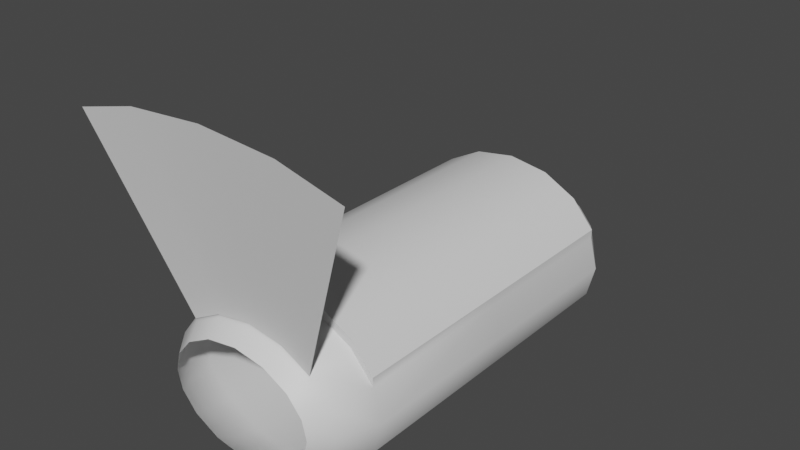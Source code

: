 # Source: Scaling_Tool.blend  (saved by Blender 3.3.6; exported with 4.5.12 LTS)
import bpy
from mathutils import Matrix  # noqa: F401  (used for matrix-valued properties, if any)

bpy.ops.wm.read_factory_settings(use_empty=True)
scene = bpy.context.scene
scene.name = 'Scene'

# ---- collections
col_collection = bpy.data.collections.new('Collection'); scene.collection.children.link(col_collection)

# ---- materials (node trees are filled in below, after node groups)
mat_material = bpy.data.materials.new('Material')
mat_material.alpha_threshold = 0.0
mat_material.use_transparent_shadow = False
mat_material.roughness = 0.5
mat_material.line_color = (0.0, 0.0, 0.0, 1.0)
mat_material_001 = bpy.data.materials.new('Material.001')
mat_material_001.use_transparent_shadow = False
mat_material_002 = bpy.data.materials.new('Material.002')
mat_material_002.use_transparent_shadow = False

# ---- node groups
ng_auto_smooth = bpy.data.node_groups.new('Auto Smooth', 'GeometryNodeTree')
_s = ng_auto_smooth.interface.new_socket(name='Geometry', in_out='OUTPUT', socket_type='NodeSocketGeometry')
_s = ng_auto_smooth.interface.new_socket(name='Geometry', in_out='INPUT', socket_type='NodeSocketGeometry')
_s = ng_auto_smooth.interface.new_socket(name='Angle', in_out='INPUT', socket_type='NodeSocketFloat')
_s.subtype = 'ANGLE'
_s.min_value = 0.0
_s.max_value = 3.142
ng_auto_smooth.is_modifier = True
_N = ng_auto_smooth.nodes; _L = ng_auto_smooth.links
n0 = _N.new('NodeGroupOutput'); n0.name = 'Group Output'; n0.location = (480, -100)
n1 = _N.new('NodeGroupInput'); n1.name = 'Group Input'; n1.location = (-420, -300)
n2 = _N.new('NodeGroupInput'); n2.name = 'Group Input.001'; n2.location = (-60, -100)
n3 = _N.new('GeometryNodeSetShadeSmooth'); n3.name = 'Set Shade Smooth'; n3.location = (120, -100)
n3.domain = 'EDGE'
n4 = _N.new('GeometryNodeSetShadeSmooth'); n4.name = 'Set Shade Smooth.001'; n4.location = (300, -100)
n5 = _N.new('GeometryNodeInputMeshEdgeAngle'); n5.name = 'Edge Angle'; n5.location = (-420, -220)
n6 = _N.new('GeometryNodeInputEdgeSmooth'); n6.name = 'Is Edge Smooth'; n6.location = (-60, -160)
n7 = _N.new('GeometryNodeInputShadeSmooth'); n7.name = 'Is Face Smooth'; n7.location = (-240, -340)
n8 = _N.new('FunctionNodeBooleanMath'); n8.name = 'Boolean Math'; n8.location = (-60, -220)
n9 = _N.new('FunctionNodeCompare'); n9.name = 'Compare'; n9.location = (-240, -180)
n9.operation = 'LESS_EQUAL'
_L.new(n5.outputs[0], n9.inputs[0])
_L.new(n4.outputs[0], n0.inputs[0])
_L.new(n1.outputs[1], n9.inputs[1])
_L.new(n9.outputs[0], n8.inputs[0])
_L.new(n7.outputs[0], n8.inputs[1])
_L.new(n2.outputs[0], n3.inputs[0])
_L.new(n6.outputs[0], n3.inputs[1])
_L.new(n3.outputs[0], n4.inputs[0])
_L.new(n8.outputs[0], n3.inputs[2])
n0.is_active_output = True

# ---- material node trees
mat_material.use_nodes = True; mat_material.node_tree.nodes.clear()
_N = mat_material.node_tree.nodes; _L = mat_material.node_tree.links
n0 = _N.new('ShaderNodeOutputMaterial'); n0.name = 'Material Output'; n0.location = (300, 300)
n1 = _N.new('ShaderNodeBsdfPrincipled'); n1.name = 'Principled BSDF'; n1.location = (10, 300)
n1.distribution = 'GGX'
n1.subsurface_method = 'RANDOM_WALK_SKIN'
n1.inputs[3].default_value = 1.45
n1.inputs[27].default_value = (0.0, 0.0, 0.0, 1.0)
n1.inputs[28].default_value = 1.0
_L.new(n1.outputs[0], n0.inputs[0])
n0.is_active_output = True
mat_material_001.use_nodes = True; mat_material_001.node_tree.nodes.clear()
_N = mat_material_001.node_tree.nodes; _L = mat_material_001.node_tree.links
n0 = _N.new('ShaderNodeBsdfPrincipled'); n0.name = 'Principled BSDF'; n0.location = (10, 300)
n0.distribution = 'GGX'
n0.subsurface_method = 'RANDOM_WALK_SKIN'
n0.inputs[3].default_value = 1.45
n0.inputs[27].default_value = (0.0, 0.0, 0.0, 1.0)
n0.inputs[28].default_value = 1.0
n1 = _N.new('ShaderNodeOutputMaterial'); n1.name = 'Material Output'; n1.location = (300, 300)
_L.new(n0.outputs[0], n1.inputs[0])
n1.is_active_output = True
mat_material_002.use_nodes = True; mat_material_002.node_tree.nodes.clear()
_N = mat_material_002.node_tree.nodes; _L = mat_material_002.node_tree.links
n0 = _N.new('ShaderNodeBsdfPrincipled'); n0.name = 'Principled BSDF'; n0.location = (10, 300)
n0.distribution = 'GGX'
n0.subsurface_method = 'RANDOM_WALK_SKIN'
n0.inputs[3].default_value = 1.45
n0.inputs[27].default_value = (0.0, 0.0, 0.0, 1.0)
n0.inputs[28].default_value = 1.0
n1 = _N.new('ShaderNodeOutputMaterial'); n1.name = 'Material Output'; n1.location = (300, 300)
_L.new(n0.outputs[0], n1.inputs[0])
n1.is_active_output = True

# ---- world
world_world = bpy.data.worlds.new('World'); scene.world = world_world
world_world.use_nodes = True; world_world.node_tree.nodes.clear()
_N = world_world.node_tree.nodes; _L = world_world.node_tree.links
n0 = _N.new('ShaderNodeOutputWorld'); n0.name = 'World Output'; n0.location = (300, 300)
n1 = _N.new('ShaderNodeBackground'); n1.name = 'Background'; n1.location = (10, 300)
n1.inputs[0].default_value = (0.05088, 0.05088, 0.05088, 1.0)
_L.new(n1.outputs[0], n0.inputs[0])
n0.is_active_output = True
world_world.color = (0.05088, 0.05088, 0.05088)
world_world.use_sun_shadow = False
world_world.sun_shadow_jitter_overblur = 0.0

# ---- meshes
me_scaling_tool = bpy.data.meshes.new('Scaling Tool')
me_scaling_tool.from_pydata([(-1.191e-07, 0.2419, -0.06782), (-9.492e-08, 0.1857, -0.1043), (1.268e-07, -0.2888, -0.06782), (9.482e-08, -0.2219, -0.1043), (-0.03924, 0.2419, -0.06168), (-0.0507, 0.1857, -0.09632), (-0.03924, -0.2888, -0.06168), (-0.0507, -0.2219, -0.09632), (-0.07076, 0.2419, -0.0451), (-0.09369, 0.1857, -0.07372), (-0.07076, -0.2888, -0.0451), (-0.09369, -0.2219, -0.07372), (-0.08956, 0.2419, -0.02297), (-0.1224, 0.1857, -0.0399), (-0.08956, -0.2888, -0.02297), (-0.1224, -0.2219, -0.0399), (-0.09536, 0.2419, -1.953e-08), (-0.1325, 0.1857, -2.219e-08), (-0.09536, -0.2888, 2.308e-08), (-0.1325, -0.2219, 2.219e-08), (-0.08956, 0.2419, 0.02297), (-0.1224, 0.1857, 0.0399), (-0.08956, -0.2888, 0.02297), (-0.1224, -0.2219, 0.0399), (-0.07076, 0.2419, 0.0451), (-0.09369, 0.1857, 0.07372), (-0.07076, -0.2888, 0.0451), (-0.09369, -0.2219, 0.07372), (-0.03924, 0.2419, 0.06168), (-0.0507, 0.1857, 0.09632), (-0.03924, -0.2888, 0.06168), (-0.0507, -0.2219, 0.09632), (-1.203e-07, 0.2419, 0.06782), (-9.492e-08, 0.1857, 0.1043), (1.279e-07, -0.2888, 0.06782), (9.482e-08, -0.2219, 0.1043), (0.03924, 0.2419, 0.06168), (0.0507, 0.1857, 0.09632), (0.03924, -0.2888, 0.06168), (0.0507, -0.2219, 0.09632), (0.07076, 0.2419, 0.0451), (0.09369, 0.1857, 0.07372), (0.07076, -0.2888, 0.0451), (0.09369, -0.2219, 0.07372), (0.08956, 0.2419, 0.02297), (0.1224, 0.1857, 0.0399), (0.08956, -0.2888, 0.02297), (0.1224, -0.2219, 0.0399), (0.09536, 0.2419, -2.13e-08), (0.1325, 0.1857, -2.219e-08), (0.09536, -0.2888, 2.397e-08), (0.1325, -0.2219, 2.219e-08), (0.08956, 0.2419, -0.02297), (0.1224, 0.1857, -0.0399), (0.08956, -0.2888, -0.02297), (0.1224, -0.2219, -0.0399), (0.07076, 0.2419, -0.0451), (0.09369, 0.1857, -0.07372), (0.07076, -0.2888, -0.0451), (0.09369, -0.2219, -0.07372), (0.03924, 0.2419, -0.06168), (0.0507, 0.1857, -0.09632), (0.03924, -0.2888, -0.06168), (0.0507, -0.2219, -0.09632), (-0.1224, 0.1857, 0.05073), (-0.09369, 0.1857, 0.08456), (-0.09369, -0.2219, 0.08456), (-0.1224, -0.2219, 0.05073), (-0.0507, 0.1857, 0.1072), (-0.0507, -0.2219, 0.1072), (-9.454e-08, 0.1857, 0.1151), (9.52e-08, -0.2219, 0.1151), (0.0507, 0.1857, 0.1072), (0.0507, -0.2219, 0.1072), (0.09369, 0.1857, 0.08456), (0.09369, -0.2219, 0.08456), (0.1224, 0.1857, 0.05073), (0.1224, -0.2219, 0.05073), (-0.04497, -0.2659, -0.079), (1.157e-07, -0.2659, -0.08603), (-0.08222, -0.2659, -0.05941), (-0.106, -0.2659, -0.03143), (-0.1139, -0.2659, 2.219e-08), (-0.106, -0.2659, 0.03143), (-0.08222, -0.2659, 0.05941), (-0.04497, -0.2659, 0.079), (1.163e-07, -0.2659, 0.08603), (0.04497, -0.2659, 0.079), (0.08223, -0.2659, 0.05941), (0.106, -0.2659, 0.03143), (0.1139, -0.2659, 2.308e-08), (0.106, -0.2659, -0.03143), (0.08223, -0.2659, -0.05941), (0.04497, -0.2659, -0.079), (-5.135e-11, -0.01809, -0.1043), (-0.0507, -0.01809, -0.09632), (0.0507, -0.01809, -0.09632), (-0.09369, -0.01809, -0.07372), (-0.1224, -0.01809, -0.0399), (-0.1325, -0.01809, 0.0), (-0.1224, -0.01809, 0.0399), (0.1224, -0.01809, 0.0399), (0.1325, -0.01809, 0.0), (0.1224, -0.01809, -0.0399), (0.09369, -0.01809, -0.07372), (-0.1224, -0.01809, 0.05073), (-0.09369, -0.01809, 0.08456), (-0.0507, -0.01809, 0.1072), (3.331e-10, -0.01809, 0.1151), (0.0507, -0.01809, 0.1072), (0.09369, -0.01809, 0.08456), (0.1224, -0.01809, 0.05073), (-0.08222, -0.2683, 0.05941), (-0.04497, -0.2683, 0.079), (1.163e-07, -0.2683, 0.08603), (0.04497, -0.2683, 0.079), (0.08223, -0.2683, 0.05941), (-0.1727, -0.3096, 0.285), (-0.09444, -0.3096, 0.3046), (1.316e-07, -0.3096, 0.3116), (0.09444, -0.3096, 0.3046), (0.1727, -0.3096, 0.285)], [], [(96, 63, 3, 94), (97, 11, 15, 98), (98, 15, 19, 99), (99, 19, 23, 100), (101, 45, 76, 111), (41, 37, 72, 74), (31, 35, 71, 69), (45, 41, 74, 76), (25, 21, 64, 65), (35, 39, 73, 71), (101, 47, 51, 102), (102, 51, 55, 103), (103, 55, 59, 104), (104, 59, 63, 96), (95, 7, 11, 97), (94, 3, 7, 95), (1, 5, 4, 0), (78, 79, 2, 6), (5, 9, 8, 4), (80, 78, 6, 10), (9, 13, 12, 8), (81, 80, 10, 14), (13, 17, 16, 12), (82, 81, 14, 18), (17, 21, 20, 16), (83, 82, 18, 22), (21, 25, 24, 20), (84, 83, 22, 26), (25, 29, 28, 24), (85, 84, 26, 30), (29, 33, 32, 28), (86, 85, 30, 34), (33, 37, 36, 32), (87, 86, 34, 38), (37, 41, 40, 36), (88, 87, 38, 42), (41, 45, 44, 40), (89, 88, 42, 46), (45, 49, 48, 44), (90, 89, 46, 50), (49, 53, 52, 48), (91, 90, 50, 54), (53, 57, 56, 52), (92, 91, 54, 58), (57, 61, 60, 56), (93, 92, 58, 62), (61, 1, 0, 60), (79, 93, 62, 2), (105, 67, 66, 106), (106, 66, 69, 107), (107, 69, 71, 108), (108, 71, 73, 109), (109, 73, 75, 110), (110, 75, 77, 111), (27, 31, 69, 66), (37, 33, 70, 72), (100, 23, 67, 105), (23, 27, 66, 67), (43, 47, 77, 75), (33, 29, 68, 70), (39, 43, 75, 73), (29, 25, 65, 68), (3, 63, 93, 79), (63, 59, 92, 93), (59, 55, 91, 92), (55, 51, 90, 91), (51, 47, 89, 90), (47, 43, 88, 89), (43, 39, 87, 88), (39, 35, 86, 87), (35, 31, 85, 86), (31, 27, 84, 85), (27, 23, 83, 84), (23, 19, 82, 83), (19, 15, 81, 82), (15, 11, 80, 81), (11, 7, 78, 80), (7, 3, 79, 78), (21, 100, 105, 64), (74, 110, 111, 76), (72, 109, 110, 74), (70, 108, 109, 72), (68, 107, 108, 70), (65, 106, 107, 68), (64, 105, 106, 65), (1, 94, 95, 5), (5, 95, 97, 9), (57, 104, 96, 61), (53, 103, 104, 57), (49, 102, 103, 53), (45, 101, 102, 49), (47, 101, 111, 77), (17, 99, 100, 21), (13, 98, 99, 17), (9, 97, 98, 13), (61, 96, 94, 1), (115, 114, 119, 120), (114, 113, 118, 119), (113, 112, 117, 118), (116, 115, 120, 121)])
me_scaling_tool.polygons.foreach_set('use_smooth', [True] * 100)
me_scaling_tool.polygons.foreach_set('material_index', [0, 0, 0, 0, 1, 1, 1, 1, 1, 1, 0, 0, 0, 0, 0, 0, 0, 0, 0, 0, 0, 0, 0, 0, 0, 0, 0, 0, 0, 0, 0, 0, 0, 0, 0, 0, 0, 0, 0, 0, 0, 0, 0, 0, 0, 0, 0, 0, 1, 1, 1, 1, 1, 1, 1, 1, 1, 1, 1, 1, 1, 1, 0, 0, 0, 0, 0, 0, 0, 0, 0, 0, 0, 0, 0, 0, 0, 0, 1, 1, 1, 1, 1, 1, 1, 0, 0, 0, 0, 0, 0, 1, 0, 0, 0, 0, 2, 2, 2, 2])
_uv = me_scaling_tool.uv_layers.new(name='UVMap')
_uv.uv.foreach_set('vector', [0.1699, 0.4798, 0.1672, 0.296, 0.2117, 0.2945, 0.2175, 0.478, 0.3106, 0.4747, 0.2983, 0.2904, 0.3371, 0.2862, 0.353, 0.4733, 0.353, 0.4733, 0.3371, 0.2862, 0.3741, 0.2796, 0.3933, 0.4721, 0.3933, 0.4721, 0.3741, 0.2796, 0.4141, 0.2679, 0.4343, 0.4709, 0.7887, 0.31, 0.5855, 0.3013, 0.586, 0.2905, 0.7887, 0.2993, 0.5863, 0.252, 0.5866, 0.2048, 0.5966, 0.2015, 0.5951, 0.2462, 0.9903, 0.1054, 0.991, 0.1561, 0.9801, 0.1562, 0.9803, 0.1087, 0.5771, 0.2974, 0.5863, 0.252, 0.5951, 0.2462, 0.586, 0.2905, 0.5862, 0.05661, 0.5771, 0.01238, 0.5857, 0.01917, 0.5948, 0.06225, 0.991, 0.1561, 0.9904, 0.2068, 0.9805, 0.2035, 0.9801, 0.1562, 0.0001386, 0.4868, 0.005472, 0.2823, 0.04744, 0.2911, 0.04149, 0.485, 0.04149, 0.485, 0.04744, 0.2911, 0.08541, 0.2951, 0.08192, 0.4833, 0.08192, 0.4833, 0.08541, 0.2951, 0.1248, 0.2964, 0.1244, 0.4816, 0.1244, 0.4816, 0.1248, 0.2964, 0.1672, 0.296, 0.1699, 0.4798, 0.2651, 0.4762, 0.2561, 0.293, 0.2983, 0.2904, 0.3106, 0.4747, 0.2175, 0.478, 0.2117, 0.2945, 0.2561, 0.293, 0.2651, 0.4762, 0.2234, 0.6599, 0.2672, 0.6582, 0.269, 0.7241, 0.2257, 0.7242, 0.2538, 0.2495, 0.2102, 0.2512, 0.2093, 0.2219, 0.2523, 0.2194, 0.2672, 0.6582, 0.309, 0.6575, 0.3085, 0.7244, 0.269, 0.7241, 0.2942, 0.2469, 0.2538, 0.2495, 0.2523, 0.2194, 0.2917, 0.2164, 0.309, 0.6575, 0.3477, 0.6587, 0.3408, 0.7266, 0.3085, 0.7244, 0.3295, 0.2426, 0.2942, 0.2469, 0.2917, 0.2164, 0.3241, 0.2119, 0.3477, 0.6587, 0.3851, 0.663, 0.3668, 0.7316, 0.3408, 0.7266, 0.3607, 0.2352, 0.3295, 0.2426, 0.3241, 0.2119, 0.3503, 0.2048, 0.3851, 0.663, 0.4262, 0.6729, 0.3919, 0.7406, 0.3668, 0.7316, 0.391, 0.2222, 0.3607, 0.2352, 0.3503, 0.2048, 0.3751, 0.1943, 0.4262, 0.6729, 0.4677, 0.7009, 0.4191, 0.7589, 0.3919, 0.7406, 0.4226, 0.1999, 0.391, 0.2222, 0.3751, 0.1943, 0.4018, 0.1756, 0.4677, 0.7009, 0.5058, 0.7402, 0.447, 0.7878, 0.4191, 0.7589, 0.4541, 0.1677, 0.4226, 0.1999, 0.4018, 0.1756, 0.4296, 0.1472, 0.5058, 0.7402, 0.538, 0.7883, 0.472, 0.8249, 0.447, 0.7878, 0.4824, 0.1276, 0.4541, 0.1677, 0.4296, 0.1472, 0.4552, 0.1112, 0.538, 0.7883, 0.5618, 0.8411, 0.4903, 0.8658, 0.472, 0.8249, 0.5048, 0.08389, 0.4824, 0.1276, 0.4552, 0.1112, 0.475, 0.07174, 0.5618, 0.8411, 0.575, 0.8942, 0.5001, 0.9048, 0.4903, 0.8658, 0.5188, 0.04045, 0.5048, 0.08389, 0.475, 0.07174, 0.487, 0.03373, 0.575, 0.8942, 0.5768, 0.9442, 0.5012, 0.9375, 0.5001, 0.9048, 0.5237, 0.0001386, 0.5188, 0.04045, 0.487, 0.03373, 0.4905, 0.001115, 0.02357, 0.6885, 0.06285, 0.6757, 0.08623, 0.742, 0.06212, 0.7526, 0.05776, 0.2446, 0.02518, 0.2324, 0.042, 0.2034, 0.06708, 0.2135, 0.06285, 0.6757, 0.09938, 0.6685, 0.1116, 0.735, 0.08623, 0.742, 0.09004, 0.2504, 0.05776, 0.2446, 0.06708, 0.2135, 0.0937, 0.2192, 0.09938, 0.6685, 0.1377, 0.6641, 0.1434, 0.7304, 0.1116, 0.735, 0.1259, 0.2524, 0.09004, 0.2504, 0.0937, 0.2192, 0.1265, 0.2216, 0.1377, 0.6641, 0.1794, 0.6615, 0.1825, 0.7272, 0.1434, 0.7304, 0.1666, 0.2523, 0.1259, 0.2524, 0.1265, 0.2216, 0.1662, 0.2222, 0.1794, 0.6615, 0.2234, 0.6599, 0.2257, 0.7242, 0.1825, 0.7272, 0.2102, 0.2512, 0.1666, 0.2523, 0.1662, 0.2222, 0.2093, 0.2219, 0.7882, 0.01093, 0.9909, 0.01974, 0.9818, 0.06397, 0.7883, 0.05549, 0.7883, 0.05549, 0.9818, 0.06397, 0.9803, 0.1087, 0.7884, 0.1043, 0.7884, 0.1043, 0.9803, 0.1087, 0.9801, 0.1562, 0.7885, 0.1551, 0.7885, 0.1551, 0.9801, 0.1562, 0.9805, 0.2035, 0.7885, 0.2059, 0.7885, 0.2059, 0.9805, 0.2035, 0.9821, 0.2479, 0.7886, 0.2547, 0.7886, 0.2547, 0.9821, 0.2479, 0.9912, 0.291, 0.7887, 0.2993, 0.9906, 0.05818, 0.9903, 0.1054, 0.9803, 0.1087, 0.9818, 0.06397, 0.5866, 0.2048, 0.586, 0.154, 0.5968, 0.154, 0.5966, 0.2015, 0.7882, 0.0001386, 0.9914, 0.008938, 0.9909, 0.01974, 0.7882, 0.01093, 0.9999, 0.01275, 0.9906, 0.05818, 0.9818, 0.06397, 0.9909, 0.01974, 0.9907, 0.2536, 0.9999, 0.2978, 0.9912, 0.291, 0.9821, 0.2479, 0.586, 0.154, 0.5865, 0.1034, 0.5964, 0.1067, 0.5968, 0.154, 0.9904, 0.2068, 0.9907, 0.2536, 0.9821, 0.2479, 0.9805, 0.2035, 0.5865, 0.1034, 0.5862, 0.05661, 0.5948, 0.06225, 0.5964, 0.1067, 0.2117, 0.2945, 0.1672, 0.296, 0.1666, 0.2523, 0.2102, 0.2512, 0.1672, 0.296, 0.1248, 0.2964, 0.1259, 0.2524, 0.1666, 0.2523, 0.1248, 0.2964, 0.08541, 0.2951, 0.09004, 0.2504, 0.1259, 0.2524, 0.08541, 0.2951, 0.04744, 0.2911, 0.05776, 0.2446, 0.09004, 0.2504, 0.04744, 0.2911, 0.005472, 0.2823, 0.02518, 0.2324, 0.05776, 0.2446, 0.5768, 0.002876, 0.5699, 0.05173, 0.5188, 0.04045, 0.5237, 0.0001386, 0.5699, 0.05173, 0.5535, 0.1035, 0.5048, 0.08389, 0.5188, 0.04045, 0.5535, 0.1035, 0.5277, 0.155, 0.4824, 0.1276, 0.5048, 0.08389, 0.5277, 0.155, 0.494, 0.2018, 0.4541, 0.1677, 0.4824, 0.1276, 0.494, 0.2018, 0.4555, 0.2403, 0.4226, 0.1999, 0.4541, 0.1677, 0.4555, 0.2403, 0.4141, 0.2679, 0.391, 0.2222, 0.4226, 0.1999, 0.4141, 0.2679, 0.3741, 0.2796, 0.3607, 0.2352, 0.391, 0.2222, 0.3741, 0.2796, 0.3371, 0.2862, 0.3295, 0.2426, 0.3607, 0.2352, 0.3371, 0.2862, 0.2983, 0.2904, 0.2942, 0.2469, 0.3295, 0.2426, 0.2983, 0.2904, 0.2561, 0.293, 0.2538, 0.2495, 0.2942, 0.2469, 0.2561, 0.293, 0.2117, 0.2945, 0.2102, 0.2512, 0.2538, 0.2495, 0.5853, 0.00838, 0.7882, 0.0001386, 0.7882, 0.01093, 0.5857, 0.01917, 0.5951, 0.2462, 0.7886, 0.2547, 0.7887, 0.2993, 0.586, 0.2905, 0.5966, 0.2015, 0.7885, 0.2059, 0.7886, 0.2547, 0.5951, 0.2462, 0.5968, 0.154, 0.7885, 0.1551, 0.7885, 0.2059, 0.5966, 0.2015, 0.5964, 0.1067, 0.7884, 0.1043, 0.7885, 0.1551, 0.5968, 0.154, 0.5948, 0.06225, 0.7883, 0.05549, 0.7884, 0.1043, 0.5964, 0.1067, 0.5857, 0.01917, 0.7882, 0.01093, 0.7883, 0.05549, 0.5948, 0.06225, 0.2234, 0.6599, 0.2175, 0.478, 0.2651, 0.4762, 0.2672, 0.6582, 0.2672, 0.6582, 0.2651, 0.4762, 0.3106, 0.4747, 0.309, 0.6575, 0.1377, 0.6641, 0.1244, 0.4816, 0.1699, 0.4798, 0.1794, 0.6615, 0.09938, 0.6685, 0.08192, 0.4833, 0.1244, 0.4816, 0.1377, 0.6641, 0.06285, 0.6757, 0.04149, 0.485, 0.08192, 0.4833, 0.09938, 0.6685, 0.02357, 0.6885, 0.0001386, 0.4868, 0.04149, 0.485, 0.06285, 0.6757, 0.9916, 0.3018, 0.7887, 0.31, 0.7887, 0.2993, 0.9912, 0.291, 0.3851, 0.663, 0.3933, 0.4721, 0.4343, 0.4709, 0.4262, 0.6729, 0.3477, 0.6587, 0.353, 0.4733, 0.3933, 0.4721, 0.3851, 0.663, 0.309, 0.6575, 0.3106, 0.4747, 0.353, 0.4733, 0.3477, 0.6587, 0.1794, 0.6615, 0.1699, 0.4798, 0.2175, 0.478, 0.2234, 0.6599, 0.805, 0.4336, 0.7983, 0.477, 0.5771, 0.477, 0.5837, 0.3859, 0.7983, 0.477, 0.805, 0.5204, 0.5837, 0.5681, 0.5771, 0.477, 0.805, 0.5204, 0.8236, 0.5564, 0.6023, 0.6436, 0.5837, 0.5681, 0.8236, 0.3975, 0.805, 0.4336, 0.5837, 0.3859, 0.6023, 0.3103])
me_scaling_tool.materials.append(mat_material)
me_scaling_tool.materials.append(mat_material_001)
me_scaling_tool.materials.append(mat_material_002)
me_scaling_tool.update()

# ---- objects
ob_scaling_tool = bpy.data.objects.new('Scaling Tool', me_scaling_tool)

# ---- transforms, parenting, visibility, modifiers, constraints
ob_scaling_tool.location = (0.0, 0.0, 0.0)
_m = ob_scaling_tool.modifiers.new('Auto Smooth', 'NODES')
_m.node_group = ng_auto_smooth
_gi = [s.identifier for s in ng_auto_smooth.interface.items_tree if s.item_type == 'SOCKET' and s.in_out == 'INPUT']
_m[_gi[1]] = 0.5236  # Angle

# ---- collection membership
col_collection.objects.link(ob_scaling_tool)

# ---- scene / render settings (as saved in the file)
scene.frame_start = 1; scene.frame_end = 250; scene.frame_set(1)
scene.render.engine = 'BLENDER_EEVEE_NEXT'
scene.cycles.sampling_pattern = 'TABULATED_SOBOL'
scene.cycles.use_light_tree = False
scene.view_settings.view_transform = 'Filmic'
bpy.context.view_layer.update()

# ---- added for rendering (the .blend has no active camera and no usable light): camera, sun
cam_auto = bpy.data.cameras.new('AutoCamera')
cam_auto.lens = 50.0
cam_auto.sensor_width = 36.0
cam_auto.clip_end = 1000.0
ob_auto_camera = bpy.data.objects.new('AutoCamera', cam_auto)
scene.collection.objects.link(ob_auto_camera)
ob_auto_camera.location = (0.714546, -0.891317, 0.675327)
ob_auto_camera.rotation_euler = (1.09748, -7.21219e-08, 0.694738)
scene.camera = ob_auto_camera
light_auto_sun = bpy.data.lights.new('AutoSun', 'SUN')
light_auto_sun.energy = 3.0
light_auto_sun.angle = 0.0523599
ob_auto_sun = bpy.data.objects.new('AutoSun', light_auto_sun)
scene.collection.objects.link(ob_auto_sun)
ob_auto_sun.rotation_euler = (0.872665, 0.174533, 0.523599)
bpy.context.view_layer.update()
